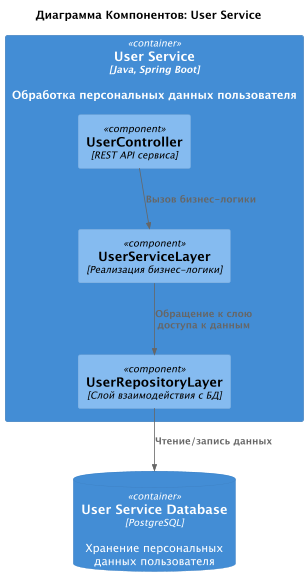

The diagram above was rendered by PlantUML. Its source (embedded in the PNG):
@startuml
title Диаграмма Компонентов: User Service

!includeurl ../c4_templates/C4_Component.puml

ContainerDb(UserServiceDatabase, "User Service Database", "PostgreSQL", "Хранение персональных данных пользователя")

Container(UserService, "User Service", "Java, Spring Boot", "Обработка персональных данных пользователя") {
  Component(UserController, "UserController", "REST API сервиса")
  Component(UserServiceLayer, "UserServiceLayer", "Реализация бизнес-логики")
  Component(UserRepositoryLayer, "UserRepositoryLayer", "Слой взаимодействия с БД")
}

Rel(UserController, UserServiceLayer, "Вызов бизнес-логики")
Rel(UserServiceLayer, UserRepositoryLayer, "Обращение к слою доступа к данным")
Rel(UserRepositoryLayer, UserServiceDatabase, "Чтение/запись данных")


@enduml